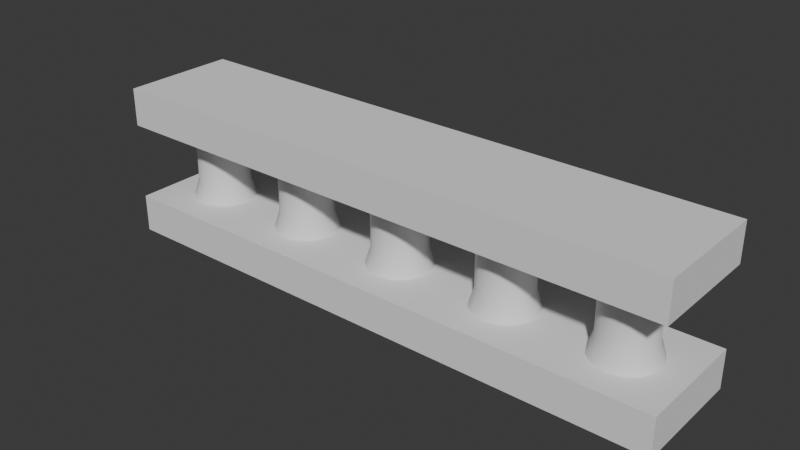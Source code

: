 # Source: ornate-railing.blend  (saved by Blender 4.3.34; exported with 4.5.12 LTS)
import bpy
from mathutils import Matrix  # noqa: F401  (used for matrix-valued properties, if any)

bpy.ops.wm.read_factory_settings(use_empty=True)
scene = bpy.context.scene
scene.name = 'Scene'

# ---- collections
col_collection = bpy.data.collections.new('Collection'); scene.collection.children.link(col_collection)

# ---- node groups
ng_smooth_by_angle = bpy.data.node_groups.new('Smooth by Angle', 'GeometryNodeTree')
_s = ng_smooth_by_angle.interface.new_socket(name='Mesh', in_out='OUTPUT', socket_type='NodeSocketGeometry')
_s = ng_smooth_by_angle.interface.new_socket(name='Mesh', in_out='INPUT', socket_type='NodeSocketGeometry')
_s = ng_smooth_by_angle.interface.new_socket(name='Angle', in_out='INPUT', socket_type='NodeSocketFloat')
_s.subtype = 'ANGLE'
_s.default_value = 0.5236
_s.min_value = 0.0
_s.max_value = 3.142
_s.description = 'Maximum face angle for smooth edges'
_s = ng_smooth_by_angle.interface.new_socket(name='Ignore Sharpness', in_out='INPUT', socket_type='NodeSocketBool')
_s.force_non_field = True
ng_smooth_by_angle.description = 'Set the sharpness of mesh edges based on the angle between the neighboring faces'
ng_smooth_by_angle.is_modifier = True
_N = ng_smooth_by_angle.nodes; _L = ng_smooth_by_angle.links
n0 = _N.new('GeometryNodeSetShadeSmooth'); n0.name = 'Set Shade Smooth'; n0.location = (120, -80)
n0.domain = 'EDGE'
n1 = _N.new('GeometryNodeSetShadeSmooth'); n1.name = 'Set Shade Smooth.001'; n1.location = (300, -80)
n2 = _N.new('NodeGroupOutput'); n2.name = 'Group Output'; n2.location = (480, -80)
n3 = _N.new('GeometryNodeInputMeshEdgeAngle'); n3.name = 'Edge Angle'; n3.location = (-440, -240)
n4 = _N.new('NodeGroupInput'); n4.name = 'Group Input'; n4.location = (-80, -80)
n5 = _N.new('GeometryNodeInputEdgeSmooth'); n5.name = 'Is Edge Smooth'; n5.location = (-260, -120)
n6 = _N.new('GeometryNodeInputShadeSmooth'); n6.name = 'Is Shade Smooth'; n6.location = (-440, -397)
n7 = _N.new('FunctionNodeCompare'); n7.name = 'Compare'; n7.location = (-260, -260)
n7.operation = 'LESS_EQUAL'
n7.inputs[6].default_value = (0.0, 0.0, 0.0, 0.0)
n7.inputs[7].default_value = (0.0, 0.0, 0.0, 0.0)
n8 = _N.new('FunctionNodeBooleanMath'); n8.name = 'Boolean Math.001'; n8.location = (-80, -260)
n9 = _N.new('NodeGroupInput'); n9.name = 'Group Input.001'; n9.location = (-440, -329)
n10 = _N.new('NodeGroupInput'); n10.name = 'Group Input.002'; n10.location = (-259, -189)
n11 = _N.new('FunctionNodeBooleanMath'); n11.name = 'Boolean Math'; n11.location = (-80, -149)
n11.operation = 'OR'
n12 = _N.new('FunctionNodeBooleanMath'); n12.name = 'Boolean Math.002'; n12.location = (-260, -380)
n12.operation = 'OR'
n13 = _N.new('NodeGroupInput'); n13.name = 'Group Input.003'; n13.location = (-440, -460)
_L.new(n3.outputs[0], n7.inputs[0])
_L.new(n1.outputs[0], n2.inputs[0])
_L.new(n9.outputs[1], n7.inputs[1])
_L.new(n7.outputs[0], n8.inputs[0])
_L.new(n4.outputs[0], n0.inputs[0])
_L.new(n0.outputs[0], n1.inputs[0])
_L.new(n8.outputs[0], n0.inputs[2])
_L.new(n10.outputs[2], n11.inputs[1])
_L.new(n5.outputs[0], n11.inputs[0])
_L.new(n11.outputs[0], n0.inputs[1])
_L.new(n13.outputs[2], n12.inputs[1])
_L.new(n6.outputs[0], n12.inputs[0])
_L.new(n12.outputs[0], n8.inputs[1])
n2.is_active_output = True

# ---- world
world_world = bpy.data.worlds.new('World'); scene.world = world_world
world_world.use_nodes = True; world_world.node_tree.nodes.clear()
_N = world_world.node_tree.nodes; _L = world_world.node_tree.links
n0 = _N.new('ShaderNodeOutputWorld'); n0.name = 'World Output'; n0.location = (300, 300)
n1 = _N.new('ShaderNodeBackground'); n1.name = 'Background'; n1.location = (10, 300)
n1.inputs[0].default_value = (0.05088, 0.05088, 0.05088, 1.0)
_L.new(n1.outputs[0], n0.inputs[0])
n0.is_active_output = True
world_world.color = (0.05088, 0.05088, 0.05088)
world_world.sun_shadow_jitter_overblur = 0.0

# ---- meshes
me_cylinder = bpy.data.meshes.new('Cylinder')
me_cylinder.from_pydata([(-4.022, 0.5747, -0.6901), (-4.022, 0.5747, 0.7683), (-3.773, 0.5178, -0.6901), (-3.773, 0.5178, 0.7683), (-3.573, 0.3583, -0.6901), (-3.573, 0.3583, 0.7683), (-3.462, 0.1279, -0.6901), (-3.462, 0.1279, 0.7683), (-3.462, -0.1279, -0.6901), (-3.462, -0.1279, 0.7683), (-3.573, -0.3583, -0.6901), (-3.573, -0.3583, 0.7683), (-3.773, -0.5178, -0.6901), (-3.773, -0.5178, 0.7683), (-4.022, -0.5747, -0.6901), (-4.022, -0.5747, 0.7683), (-4.272, -0.5178, -0.6901), (-4.272, -0.5178, 0.7683), (-4.472, -0.3583, -0.6901), (-4.472, -0.3583, 0.7683), (-4.583, -0.1279, -0.6901), (-4.583, -0.1279, 0.7683), (-4.583, 0.1279, -0.6901), (-4.583, 0.1279, 0.7683), (-4.472, 0.3583, -0.6901), (-4.472, 0.3583, 0.7683), (-4.272, 0.5178, -0.6901), (-4.272, 0.5178, 0.7683), (-4.022, 0.4619, -0.3328), (-4.022, 0.4619, -0.03976), (-4.022, 0.4619, 0.2533), (-3.822, 0.4162, 0.2533), (-3.822, 0.4162, -0.03976), (-3.822, 0.4162, -0.3328), (-3.661, 0.288, 0.2533), (-3.661, 0.288, -0.03976), (-3.661, 0.288, -0.3328), (-3.572, 0.1028, 0.2533), (-3.572, 0.1028, -0.03976), (-3.572, 0.1028, -0.3328), (-3.572, -0.1028, 0.2533), (-3.572, -0.1028, -0.03976), (-3.572, -0.1028, -0.3328), (-3.661, -0.288, 0.2533), (-3.661, -0.288, -0.03976), (-3.661, -0.288, -0.3328), (-3.822, -0.4162, 0.2533), (-3.822, -0.4162, -0.03976), (-3.822, -0.4162, -0.3328), (-4.022, -0.4619, 0.2533), (-4.022, -0.4619, -0.03976), (-4.022, -0.4619, -0.3328), (-4.223, -0.4162, 0.2533), (-4.223, -0.4162, -0.03976), (-4.223, -0.4162, -0.3328), (-4.384, -0.288, 0.2533), (-4.384, -0.288, -0.03976), (-4.384, -0.288, -0.3328), (-4.473, -0.1028, 0.2533), (-4.473, -0.1028, -0.03976), (-4.473, -0.1028, -0.3328), (-4.473, 0.1028, 0.2533), (-4.473, 0.1028, -0.03976), (-4.473, 0.1028, -0.3328), (-4.384, 0.288, 0.2533), (-4.384, 0.288, -0.03976), (-4.384, 0.288, -0.3328), (-4.223, 0.4162, 0.2533), (-4.223, 0.4162, -0.03976), (-4.223, 0.4162, -0.3328), (-5.022, -1.0, 0.7029), (-5.022, -1.0, 1.365), (-5.022, 1.0, 0.7029), (-5.022, 1.0, 1.365), (-3.022, -1.0, 0.7029), (-3.022, -1.0, 1.365), (-3.022, 1.0, 0.7029), (-3.022, 1.0, 1.365), (-5.022, -1.0, -1.293), (-5.022, -1.0, -0.6309), (-5.022, 1.0, -1.293), (-5.022, 1.0, -0.6309), (-3.022, -1.0, -1.293), (-3.022, -1.0, -0.6309), (-3.022, 1.0, -1.293), (-3.022, 1.0, -0.6309)], [], [(30, 1, 3, 31), (31, 3, 5, 34), (34, 5, 7, 37), (37, 7, 9, 40), (40, 9, 11, 43), (43, 11, 13, 46), (46, 13, 15, 49), (49, 15, 17, 52), (52, 17, 19, 55), (55, 19, 21, 58), (58, 21, 23, 61), (61, 23, 25, 64), (3, 1, 27, 25, 23, 21, 19, 17, 15, 13, 11, 9, 7, 5), (64, 25, 27, 67), (67, 27, 1, 30), (0, 2, 4, 6, 8, 10, 12, 14, 16, 18, 20, 22, 24, 26), (26, 69, 28, 0), (69, 68, 29, 28), (68, 67, 30, 29), (24, 66, 69, 26), (66, 65, 68, 69), (65, 64, 67, 68), (22, 63, 66, 24), (63, 62, 65, 66), (62, 61, 64, 65), (20, 60, 63, 22), (60, 59, 62, 63), (59, 58, 61, 62), (18, 57, 60, 20), (57, 56, 59, 60), (56, 55, 58, 59), (16, 54, 57, 18), (54, 53, 56, 57), (53, 52, 55, 56), (14, 51, 54, 16), (51, 50, 53, 54), (50, 49, 52, 53), (12, 48, 51, 14), (48, 47, 50, 51), (47, 46, 49, 50), (10, 45, 48, 12), (45, 44, 47, 48), (44, 43, 46, 47), (8, 42, 45, 10), (42, 41, 44, 45), (41, 40, 43, 44), (6, 39, 42, 8), (39, 38, 41, 42), (38, 37, 40, 41), (4, 36, 39, 6), (36, 35, 38, 39), (35, 34, 37, 38), (2, 33, 36, 4), (33, 32, 35, 36), (32, 31, 34, 35), (0, 28, 33, 2), (28, 29, 32, 33), (29, 30, 31, 32), (70, 71, 73, 72), (72, 73, 77, 76), (76, 77, 75, 74), (74, 75, 71, 70), (72, 76, 74, 70), (77, 73, 71, 75), (78, 79, 81, 80), (80, 81, 85, 84), (84, 85, 83, 82), (82, 83, 79, 78), (80, 84, 82, 78), (85, 81, 79, 83)])
me_cylinder.polygons.foreach_set('use_smooth', [1, 1, 1, 1, 1, 1, 1, 1, 1, 1, 1, 1, 1, 1, 1, 1, 1, 1, 1, 1, 1, 1, 1, 1, 1, 1, 1, 1, 1, 1, 1, 1, 1, 1, 1, 1, 1, 1, 1, 1, 1, 1, 1, 1, 1, 1, 1, 1, 1, 1, 1, 1, 1, 1, 1, 1, 1, 1, 0, 0, 0, 0, 0, 0, 0, 0, 0, 0, 0, 0])
_uv = me_cylinder.uv_layers.new(name='UVMap')
_uv.uv.foreach_set('vector', [1.0, 0.848, 1.0, 1.0, 0.9286, 1.0, 0.9286, 0.848, 0.9286, 0.848, 0.9286, 1.0, 0.8571, 1.0, 0.8571, 0.848, 0.8571, 0.848, 0.8571, 1.0, 0.7857, 1.0, 0.7857, 0.848, 0.7857, 0.848, 0.7857, 1.0, 0.7143, 1.0, 0.7143, 0.848, 0.7143, 0.848, 0.7143, 1.0, 0.6429, 1.0, 0.6429, 0.848, 0.6429, 0.848, 0.6429, 1.0, 0.5714, 1.0, 0.5714, 0.848, 0.5714, 0.848, 0.5714, 1.0, 0.5, 1.0, 0.5, 0.848, 0.5, 0.848, 0.5, 1.0, 0.4286, 1.0, 0.4286, 0.848, 0.4286, 0.848, 0.4286, 1.0, 0.3571, 1.0, 0.3571, 0.848, 0.3571, 0.848, 0.3571, 1.0, 0.2857, 1.0, 0.2857, 0.848, 0.2857, 0.848, 0.2857, 1.0, 0.2143, 1.0, 0.2143, 0.848, 0.2143, 0.848, 0.2143, 1.0, 0.1429, 1.0, 0.1429, 0.848, 0.3541, 0.4662, 0.25, 0.49, 0.1459, 0.4662, 0.06236, 0.3996, 0.01602, 0.3034, 0.01602, 0.1966, 0.06236, 0.1004, 0.1459, 0.03377, 0.25, 0.01, 0.3541, 0.03377, 0.4376, 0.1004, 0.484, 0.1966, 0.484, 0.3034, 0.4376, 0.3996, 0.1429, 0.848, 0.1429, 1.0, 0.07143, 1.0, 0.07143, 0.848, 0.07143, 0.848, 0.07143, 1.0, -1.341e-07, 1.0, -1.341e-07, 0.848, 0.75, 0.49, 0.8541, 0.4662, 0.9376, 0.3996, 0.984, 0.3034, 0.984, 0.1966, 0.9376, 0.1004, 0.8541, 0.03377, 0.75, 0.01, 0.6459, 0.03377, 0.5624, 0.1004, 0.516, 0.1966, 0.516, 0.3034, 0.5624, 0.3996, 0.6459, 0.4662, 0.07143, 0.5, 0.07143, 0.598, -1.341e-07, 0.598, -1.341e-07, 0.5, 0.07143, 0.598, 0.07143, 0.723, -1.341e-07, 0.723, -1.341e-07, 0.598, 0.07143, 0.723, 0.07143, 0.848, -1.341e-07, 0.848, -1.341e-07, 0.723, 0.1429, 0.5, 0.1429, 0.598, 0.07143, 0.598, 0.07143, 0.5, 0.1429, 0.598, 0.1429, 0.723, 0.07143, 0.723, 0.07143, 0.598, 0.1429, 0.723, 0.1429, 0.848, 0.07143, 0.848, 0.07143, 0.723, 0.2143, 0.5, 0.2143, 0.598, 0.1429, 0.598, 0.1429, 0.5, 0.2143, 0.598, 0.2143, 0.723, 0.1429, 0.723, 0.1429, 0.598, 0.2143, 0.723, 0.2143, 0.848, 0.1429, 0.848, 0.1429, 0.723, 0.2857, 0.5, 0.2857, 0.598, 0.2143, 0.598, 0.2143, 0.5, 0.2857, 0.598, 0.2857, 0.723, 0.2143, 0.723, 0.2143, 0.598, 0.2857, 0.723, 0.2857, 0.848, 0.2143, 0.848, 0.2143, 0.723, 0.3571, 0.5, 0.3571, 0.598, 0.2857, 0.598, 0.2857, 0.5, 0.3571, 0.598, 0.3571, 0.723, 0.2857, 0.723, 0.2857, 0.598, 0.3571, 0.723, 0.3571, 0.848, 0.2857, 0.848, 0.2857, 0.723, 0.4286, 0.5, 0.4286, 0.598, 0.3571, 0.598, 0.3571, 0.5, 0.4286, 0.598, 0.4286, 0.723, 0.3571, 0.723, 0.3571, 0.598, 0.4286, 0.723, 0.4286, 0.848, 0.3571, 0.848, 0.3571, 0.723, 0.5, 0.5, 0.5, 0.598, 0.4286, 0.598, 0.4286, 0.5, 0.5, 0.598, 0.5, 0.723, 0.4286, 0.723, 0.4286, 0.598, 0.5, 0.723, 0.5, 0.848, 0.4286, 0.848, 0.4286, 0.723, 0.5714, 0.5, 0.5714, 0.598, 0.5, 0.598, 0.5, 0.5, 0.5714, 0.598, 0.5714, 0.723, 0.5, 0.723, 0.5, 0.598, 0.5714, 0.723, 0.5714, 0.848, 0.5, 0.848, 0.5, 0.723, 0.6429, 0.5, 0.6429, 0.598, 0.5714, 0.598, 0.5714, 0.5, 0.6429, 0.598, 0.6429, 0.723, 0.5714, 0.723, 0.5714, 0.598, 0.6429, 0.723, 0.6429, 0.848, 0.5714, 0.848, 0.5714, 0.723, 0.7143, 0.5, 0.7143, 0.598, 0.6429, 0.598, 0.6429, 0.5, 0.7143, 0.598, 0.7143, 0.723, 0.6429, 0.723, 0.6429, 0.598, 0.7143, 0.723, 0.7143, 0.848, 0.6429, 0.848, 0.6429, 0.723, 0.7857, 0.5, 0.7857, 0.598, 0.7143, 0.598, 0.7143, 0.5, 0.7857, 0.598, 0.7857, 0.723, 0.7143, 0.723, 0.7143, 0.598, 0.7857, 0.723, 0.7857, 0.848, 0.7143, 0.848, 0.7143, 0.723, 0.8571, 0.5, 0.8571, 0.598, 0.7857, 0.598, 0.7857, 0.5, 0.8571, 0.598, 0.8571, 0.723, 0.7857, 0.723, 0.7857, 0.598, 0.8571, 0.723, 0.8571, 0.848, 0.7857, 0.848, 0.7857, 0.723, 0.9286, 0.5, 0.9286, 0.598, 0.8571, 0.598, 0.8571, 0.5, 0.9286, 0.598, 0.9286, 0.723, 0.8571, 0.723, 0.8571, 0.598, 0.9286, 0.723, 0.9286, 0.848, 0.8571, 0.848, 0.8571, 0.723, 1.0, 0.5, 1.0, 0.598, 0.9286, 0.598, 0.9286, 0.5, 1.0, 0.598, 1.0, 0.723, 0.9286, 0.723, 0.9286, 0.598, 1.0, 0.723, 1.0, 0.848, 0.9286, 0.848, 0.9286, 0.723, 0.375, 0.0, 0.625, 0.0, 0.625, 0.25, 0.375, 0.25, 0.375, 0.25, 0.625, 0.25, 0.625, 0.5, 0.375, 0.5, 0.375, 0.5, 0.625, 0.5, 0.625, 0.75, 0.375, 0.75, 0.375, 0.75, 0.625, 0.75, 0.625, 1.0, 0.375, 1.0, 0.125, 0.5, 0.375, 0.5, 0.375, 0.75, 0.125, 0.75, 0.625, 0.5, 0.875, 0.5, 0.875, 0.75, 0.625, 0.75, 0.375, 0.0, 0.625, 0.0, 0.625, 0.25, 0.375, 0.25, 0.375, 0.25, 0.625, 0.25, 0.625, 0.5, 0.375, 0.5, 0.375, 0.5, 0.625, 0.5, 0.625, 0.75, 0.375, 0.75, 0.375, 0.75, 0.625, 0.75, 0.625, 1.0, 0.375, 1.0, 0.125, 0.5, 0.375, 0.5, 0.375, 0.75, 0.125, 0.75, 0.625, 0.5, 0.875, 0.5, 0.875, 0.75, 0.625, 0.75])
me_cylinder.update()

# ---- objects
ob_ornaterailing = bpy.data.objects.new('OrnateRailing', me_cylinder)

# ---- transforms, parenting, visibility, modifiers, constraints
ob_ornaterailing.location = (0.0, 0.0, 0.0)
_m = ob_ornaterailing.modifiers.new('Array', 'ARRAY')
_m.count = 5
_m.constant_offset_displace = (1.31, 0.0, 0.0)
_m = ob_ornaterailing.modifiers.new('Smooth by Angle', 'NODES')
_m.node_group = ng_smooth_by_angle
_m.use_pin_to_last = True
_m.show_group_selector = False

# ---- collection membership
col_collection.objects.link(ob_ornaterailing)

# ---- scene / render settings (as saved in the file)
scene.frame_start = 1; scene.frame_end = 250; scene.frame_set(1)
scene.render.engine = 'BLENDER_EEVEE_NEXT'
bpy.context.view_layer.update()

# ---- added for rendering (the .blend has no active camera and no usable light): camera, sun
cam_auto = bpy.data.cameras.new('AutoCamera')
cam_auto.lens = 50.0
cam_auto.sensor_width = 36.0
cam_auto.clip_end = 1000.0
ob_auto_camera = bpy.data.objects.new('AutoCamera', cam_auto)
scene.collection.objects.link(ob_auto_camera)
ob_auto_camera.location = (9.72843, -11.7009, 7.83664)
ob_auto_camera.rotation_euler = (1.09748, -7.21219e-08, 0.694738)
scene.camera = ob_auto_camera
light_auto_sun = bpy.data.lights.new('AutoSun', 'SUN')
light_auto_sun.energy = 3.0
light_auto_sun.angle = 0.0523599
ob_auto_sun = bpy.data.objects.new('AutoSun', light_auto_sun)
scene.collection.objects.link(ob_auto_sun)
ob_auto_sun.rotation_euler = (0.872665, 0.174533, 0.523599)
bpy.context.view_layer.update()
